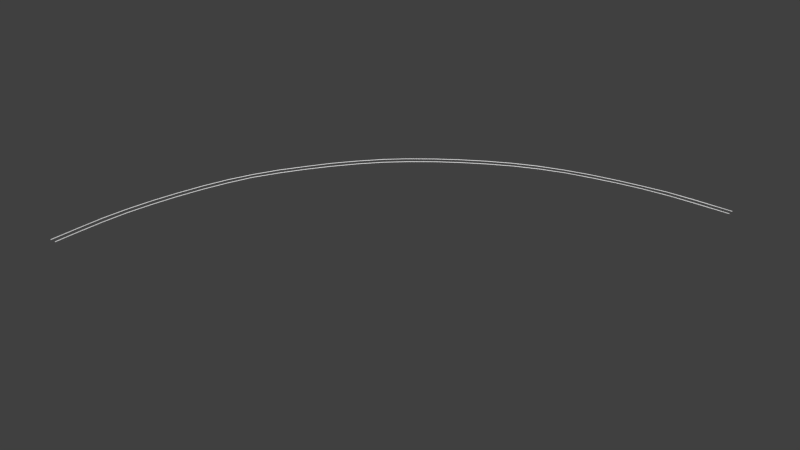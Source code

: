 # Source: r90_turn_rails.blend  (saved by Blender 2.70.0; exported with 4.5.12 LTS)
import bpy
from mathutils import Matrix  # noqa: F401  (used for matrix-valued properties, if any)

bpy.ops.wm.read_factory_settings(use_empty=True)
scene = bpy.context.scene
scene.name = 'Scene'

# ---- collections
col_collection_1 = bpy.data.collections.new('Collection 1'); scene.collection.children.link(col_collection_1)

# ---- world
world_world = bpy.data.worlds.new('World'); scene.world = world_world
world_world.color = (0.05088, 0.05088, 0.05088)
world_world.use_sun_shadow = False
world_world.sun_shadow_jitter_overblur = 0.0
world_world.cycles.sampling_method = 'MANUAL'
world_world.cycles.sample_map_resolution = 256

# ---- meshes
me_cube_000 = bpy.data.meshes.new('Cube.000')
me_cube_000.from_pydata([(-0.1293, 0.0, 2.98e-08), (-19.17, 19.04, 1.49e-08), (-19.17, 19.04, 0.02545), (-0.132, 0.0, 0.0254), (-0.1521, 0.0, 1.49e-08), (-19.17, 19.02, 0.0), (-19.17, 19.02, 0.02545), (-0.1494, 0.0, 0.0254), (-0.1537, 1.047, 1.49e-08), (-0.175, 2.219, 7.226e-08), (-0.2552, 3.386, 5.776e-08), (-0.4236, 4.544, -8.461e-09), (-0.6404, 5.693, -1.585e-08), (-0.9168, 6.832, -5.709e-08), (-1.253, 7.951, 1.49e-08), (-1.654, 9.034, -9.977e-08), (-2.212, 10.1, -1.367e-07), (-2.792, 11.07, -5.629e-08), (-3.465, 12.07, -1.478e-07), (-4.213, 13.05, -3.343e-08), (-4.952, 13.9, -2.321e-08), (-5.764, 14.66, -5.614e-08), (-6.746, 15.47, 5.882e-08), (-7.652, 16.11, 3.327e-08), (-8.691, 16.76, -5.171e-08), (-9.739, 17.33, 1.49e-08), (-10.78, 17.79, 6.85e-08), (-11.91, 18.18, 1.49e-08), (-13.05, 18.46, 0.0), (-14.19, 18.7, -1.49e-08), (-15.29, 18.87, -1.221e-07), (-16.51, 18.98, 1.49e-08), (-17.68, 19.01, 1.49e-08), (-18.85, 19.02, -1.49e-08), (-18.86, 19.04, 1.49e-08), (-17.68, 19.04, 4.47e-08), (-16.51, 19.0, 1.49e-08), (-15.29, 18.89, -1.072e-07), (-14.19, 18.72, 2.98e-08), (-13.04, 18.48, -1.49e-08), (-11.91, 18.2, 1.49e-08), (-10.77, 17.82, 6.85e-08), (-9.731, 17.35, 2.98e-08), (-8.681, 16.78, -5.171e-08), (-7.642, 16.13, 4.817e-08), (-6.734, 15.49, 1.412e-08), (-5.75, 14.68, -4.124e-08), (-4.936, 13.91, -2.321e-08), (-4.196, 13.07, -3.631e-09), (-3.447, 12.08, -1.478e-07), (-2.774, 11.08, -4.139e-08), (-2.193, 10.11, -1.218e-07), (-1.634, 9.042, -1.147e-07), (-1.231, 7.956, 1.49e-08), (-0.895, 6.834, -4.219e-08), (-0.6183, 5.694, -9.486e-10), (-0.4013, 4.545, -8.461e-09), (-0.2326, 3.385, 5.776e-08), (-0.1524, 2.216, 7.226e-08), (-0.131, 1.043, 1.49e-08), (-18.85, 19.02, 0.02542), (-17.68, 19.02, 0.02542), (-16.51, 18.98, 0.02542), (-15.29, 18.87, 0.02542), (-14.19, 18.7, 0.02542), (-13.04, 18.46, 0.02542), (-11.91, 18.18, 0.02542), (-10.77, 17.8, 0.02542), (-9.737, 17.33, 0.02542), (-8.688, 16.76, 0.02542), (-7.65, 16.11, 0.02542), (-6.743, 15.47, 0.02542), (-5.761, 14.66, 0.02542), (-4.949, 13.9, 0.02542), (-4.21, 13.06, 0.02542), (-3.462, 12.07, 0.02542), (-2.79, 11.08, 0.02542), (-2.21, 10.11, 0.02542), (-1.651, 9.037, 0.02542), (-1.25, 7.954, 0.02542), (-0.9141, 6.834, 0.02542), (-0.6377, 5.695, 0.02542), (-0.4209, 4.547, 0.02542), (-0.2525, 3.389, 0.02542), (-0.1724, 2.222, 0.02542), (-0.151, 1.05, 0.02542), (-0.1336, 1.041, 0.02542), (-0.155, 2.213, 0.02542), (-0.2353, 3.382, 0.02542), (-0.4039, 4.542, 0.02542), (-0.621, 5.692, 0.02542), (-0.8976, 6.832, 0.02542), (-1.234, 7.953, 0.02542), (-1.636, 9.039, 0.02542), (-2.196, 10.11, 0.02542), (-2.776, 11.08, 0.02542), (-3.45, 12.08, 0.02542), (-4.199, 13.06, 0.02542), (-4.939, 13.91, 0.02542), (-5.753, 14.68, 0.02542), (-6.737, 15.48, 0.02542), (-7.644, 16.13, 0.02542), (-8.684, 16.78, 0.02542), (-9.734, 17.35, 0.02542), (-10.77, 17.81, 0.02542), (-11.91, 18.2, 0.02542), (-13.05, 18.48, 0.02542), (-14.19, 18.72, 0.02542), (-15.3, 18.89, 0.02542), (-16.52, 19.0, 0.02542), (-17.69, 19.03, 0.02542), (-18.86, 19.04, 0.02542), (-19.17, 19.02, 0.003433), (-19.17, 19.03, 0.007492), (-19.17, 19.03, 0.01354), (-19.17, 19.02, 0.01683), (-19.17, 19.02, 0.02021), (-19.17, 19.02, 0.02356), (-19.17, 19.04, 0.02356), (-19.17, 19.04, 0.0202), (-19.17, 19.04, 0.01683), (-19.17, 19.03, 0.01354), (-19.17, 19.03, 0.006986), (-19.17, 19.04, 0.003425), (-0.1513, 0.0, 0.02356), (-0.1521, 0.0, 0.02021), (-0.1477, 0.0, 0.01683), (-0.1441, 0.0, 0.01349), (-0.1441, 0.0, 0.007189), (-0.1521, 0.0, 0.003379), (-0.1293, 0.0, 0.003379), (-0.1373, 0.0, 0.007189), (-0.1373, 0.0, 0.01349), (-0.1337, 0.0, 0.01683), (-0.1293, 0.0, 0.02021), (-0.1301, 0.0, 0.02356), (-0.131, 1.043, 0.00336), (-0.1389, 1.035, 0.00717), (-0.1389, 1.035, 0.01347), (-0.1353, 1.039, 0.01683), (-0.131, 1.043, 0.02021), (-0.1318, 1.043, 0.02356), (-0.1524, 2.216, 0.00336), (-0.1603, 2.208, 0.00717), (-0.1603, 2.208, 0.01347), (-0.1567, 2.212, 0.01683), (-0.1524, 2.216, 0.02021), (-0.1531, 2.215, 0.02356), (-0.2326, 3.385, 0.00336), (-0.2406, 3.377, 0.00717), (-0.2406, 3.377, 0.01347), (-0.237, 3.381, 0.01683), (-0.2326, 3.385, 0.02021), (-0.2334, 3.384, 0.02356), (-0.4013, 4.545, 0.00336), (-0.4092, 4.537, 0.00717), (-0.4092, 4.537, 0.01347), (-0.4056, 4.54, 0.01683), (-0.4013, 4.545, 0.02021), (-0.4021, 4.544, 0.02356), (-0.6183, 5.694, 0.00336), (-0.6263, 5.686, 0.00717), (-0.6263, 5.686, 0.01347), (-0.6226, 5.69, 0.01683), (-0.6183, 5.694, 0.02021), (-0.6191, 5.694, 0.02356), (-0.895, 6.834, 0.00336), (-0.9021, 6.826, 0.00717), (-0.9021, 6.826, 0.01347), (-0.8993, 6.83, 0.01683), (-0.895, 6.834, 0.02021), (-0.8958, 6.833, 0.02356), (-1.231, 7.956, 0.00336), (-1.235, 7.948, 0.00717), (-1.235, 7.948, 0.01347), (-1.236, 7.951, 0.01683), (-1.231, 7.956, 0.02021), (-1.232, 7.955, 0.02356), (-1.634, 9.042, 0.00336), (-1.635, 9.034, 0.00717), (-1.635, 9.034, 0.01347), (-1.638, 9.037, 0.01683), (-1.634, 9.042, 0.02021), (-1.634, 9.041, 0.02356), (-2.193, 10.11, 0.00336), (-2.193, 10.1, 0.00717), (-2.193, 10.1, 0.01347), (-2.197, 10.11, 0.01683), (-2.193, 10.11, 0.02021), (-2.194, 10.11, 0.02356), (-2.774, 11.08, 0.00336), (-2.782, 11.08, 0.00717), (-2.782, 11.08, 0.01347), (-2.778, 11.08, 0.01683), (-2.774, 11.08, 0.02021), (-2.775, 11.08, 0.02356), (-3.447, 12.08, 0.00336), (-3.449, 12.07, 0.00717), (-3.449, 12.07, 0.01347), (-3.452, 12.08, 0.01683), (-3.447, 12.08, 0.02021), (-3.448, 12.08, 0.02356), (-4.196, 13.07, 0.00336), (-4.196, 13.06, 0.00717), (-4.196, 13.06, 0.01347), (-4.2, 13.06, 0.01683), (-4.196, 13.07, 0.02021), (-4.197, 13.07, 0.02356), (-4.936, 13.91, 0.00336), (-4.944, 13.91, 0.00717), (-4.944, 13.91, 0.01347), (-4.941, 13.91, 0.01683), (-4.936, 13.91, 0.02021), (-4.937, 13.91, 0.02356), (-5.75, 14.68, 0.00336), (-5.758, 14.68, 0.00717), (-5.758, 14.68, 0.01347), (-5.755, 14.67, 0.01683), (-5.75, 14.68, 0.02021), (-5.751, 14.68, 0.02356), (-6.734, 15.49, 0.00336), (-6.728, 15.48, 0.00717), (-6.728, 15.48, 0.01347), (-6.739, 15.48, 0.01683), (-6.734, 15.49, 0.02021), (-6.735, 15.49, 0.02356), (-7.642, 16.13, 0.00336), (-7.65, 16.12, 0.00717), (-7.65, 16.12, 0.01347), (-7.646, 16.12, 0.01683), (-7.642, 16.13, 0.02021), (-7.642, 16.13, 0.02356), (-8.681, 16.78, 0.00336), (-8.689, 16.78, 0.00717), (-8.689, 16.78, 0.01347), (-8.686, 16.78, 0.01683), (-8.681, 16.78, 0.02021), (-8.682, 16.78, 0.02356), (-9.731, 17.35, 0.00336), (-9.739, 17.35, 0.00717), (-9.739, 17.35, 0.01347), (-9.736, 17.35, 0.01683), (-9.731, 17.35, 0.02021), (-9.732, 17.35, 0.02356), (-10.77, 17.82, 0.00336), (-10.78, 17.81, 0.00717), (-10.78, 17.81, 0.01347), (-10.78, 17.81, 0.01683), (-10.77, 17.82, 0.02021), (-10.77, 17.81, 0.02356), (-11.91, 18.2, 0.00336), (-11.92, 18.18, 0.00717), (-11.92, 18.18, 0.01347), (-11.91, 18.2, 0.01683), (-11.91, 18.2, 0.02021), (-11.91, 18.2, 0.02356), (-13.04, 18.48, 0.00336), (-13.05, 18.47, 0.00717), (-13.05, 18.47, 0.01347), (-13.05, 18.48, 0.01683), (-13.04, 18.48, 0.02021), (-13.05, 18.48, 0.02356), (-14.19, 18.72, 0.00336), (-14.2, 18.71, 0.00717), (-14.2, 18.71, 0.01347), (-14.2, 18.72, 0.01683), (-14.19, 18.72, 0.02021), (-14.19, 18.72, 0.02356), (-15.29, 18.89, 0.00336), (-15.3, 18.88, 0.00717), (-15.3, 18.88, 0.01347), (-15.3, 18.89, 0.01683), (-15.29, 18.89, 0.02021), (-15.3, 18.89, 0.02356), (-16.51, 19.0, 0.00336), (-16.52, 19.0, 0.00717), (-16.52, 19.0, 0.01347), (-16.52, 19.0, 0.01683), (-16.51, 19.0, 0.02021), (-16.51, 19.0, 0.02356), (-17.68, 19.04, 0.00336), (-17.69, 19.03, 0.00717), (-17.69, 19.03, 0.01347), (-17.69, 19.03, 0.01683), (-17.68, 19.04, 0.02021), (-17.69, 19.04, 0.02356), (-18.86, 19.04, 0.00336), (-18.87, 19.03, 0.00717), (-18.87, 19.03, 0.01347), (-18.86, 19.04, 0.01683), (-18.86, 19.04, 0.02021), (-18.86, 19.04, 0.02356), (-0.1529, 1.048, 0.02356), (-0.1537, 1.047, 0.02021), (-0.1493, 1.052, 0.01683), (-0.1457, 1.055, 0.01347), (-0.1457, 1.055, 0.00717), (-0.1537, 1.047, 0.00336), (-0.1743, 2.22, 0.02356), (-0.175, 2.219, 0.02021), (-0.1707, 2.223, 0.01683), (-0.1671, 2.227, 0.01347), (-0.1671, 2.227, 0.00717), (-0.175, 2.219, 0.00336), (-0.2544, 3.387, 0.02356), (-0.2552, 3.386, 0.02021), (-0.2508, 3.391, 0.01683), (-0.2472, 3.394, 0.01347), (-0.2472, 3.394, 0.00717), (-0.2552, 3.386, 0.00336), (-0.4228, 4.545, 0.02356), (-0.4236, 4.544, 0.02021), (-0.4192, 4.549, 0.01683), (-0.4156, 4.552, 0.01347), (-0.4156, 4.552, 0.00717), (-0.4236, 4.544, 0.00336), (-0.6396, 5.694, 0.02356), (-0.6404, 5.693, 0.02021), (-0.636, 5.697, 0.01683), (-0.6324, 5.701, 0.01347), (-0.6324, 5.701, 0.00717), (-0.6404, 5.693, 0.00336), (-0.916, 6.832, 0.02356), (-0.9168, 6.832, 0.02021), (-0.9124, 6.836, 0.01683), (-0.9107, 6.839, 0.01347), (-0.9107, 6.839, 0.00717), (-0.9168, 6.832, 0.00336), (-1.252, 7.952, 0.02356), (-1.253, 7.951, 0.02021), (-1.248, 7.955, 0.01683), (-1.249, 7.959, 0.01347), (-1.249, 7.959, 0.00717), (-1.253, 7.951, 0.00336), (-1.653, 9.035, 0.02356), (-1.654, 9.034, 0.02021), (-1.649, 9.039, 0.01683), (-1.65, 9.042, 0.01347), (-1.65, 9.042, 0.00717), (-1.654, 9.034, 0.00336), (-2.211, 10.1, 0.02356), (-2.212, 10.1, 0.02021), (-2.208, 10.11, 0.01683), (-2.208, 10.11, 0.01347), (-2.208, 10.11, 0.00717), (-2.212, 10.1, 0.00336), (-2.791, 11.07, 0.02356), (-2.792, 11.07, 0.02021), (-2.788, 11.08, 0.01683), (-2.791, 11.08, 0.01347), (-2.791, 11.08, 0.00717), (-2.792, 11.07, 0.00336), (-3.464, 12.07, 0.02356), (-3.465, 12.07, 0.02021), (-3.461, 12.08, 0.01683), (-3.463, 12.08, 0.01347), (-3.463, 12.08, 0.00717), (-3.465, 12.07, 0.00336), (-4.212, 13.05, 0.02356), (-4.213, 13.05, 0.02021), (-4.208, 13.06, 0.01683), (-4.213, 13.06, 0.01347), (-4.213, 13.06, 0.00717), (-4.213, 13.05, 0.00336), (-4.951, 13.9, 0.02356), (-4.952, 13.9, 0.02021), (-4.947, 13.9, 0.01683), (-4.944, 13.9, 0.01347), (-4.944, 13.9, 0.00717), (-4.952, 13.9, 0.00336), (-5.763, 14.66, 0.02356), (-5.764, 14.66, 0.02021), (-5.759, 14.67, 0.01683), (-5.756, 14.66, 0.01347), (-5.756, 14.66, 0.00717), (-5.764, 14.66, 0.00336), (-6.745, 15.47, 0.02356), (-6.746, 15.47, 0.02021), (-6.742, 15.47, 0.01683), (-6.749, 15.48, 0.01347), (-6.749, 15.48, 0.00717), (-6.746, 15.47, 0.00336), (-7.652, 16.11, 0.02356), (-7.652, 16.11, 0.02021), (-7.648, 16.12, 0.01683), (-7.644, 16.11, 0.01347), (-7.644, 16.11, 0.00717), (-7.652, 16.11, 0.00336), (-8.69, 16.76, 0.02356), (-8.691, 16.76, 0.02021), (-8.687, 16.77, 0.01683), (-8.683, 16.77, 0.01347), (-8.683, 16.77, 0.00717), (-8.691, 16.76, 0.00336), (-9.738, 17.33, 0.02356), (-9.739, 17.33, 0.02021), (-9.735, 17.34, 0.01683), (-9.731, 17.33, 0.01347), (-9.731, 17.33, 0.00717), (-9.739, 17.33, 0.00336), (-10.78, 17.79, 0.02356), (-10.78, 17.79, 0.02021), (-10.77, 17.8, 0.01683), (-10.77, 17.8, 0.01347), (-10.77, 17.8, 0.00717), (-10.78, 17.79, 0.00336), (-11.91, 18.18, 0.02356), (-11.91, 18.18, 0.02021), (-11.91, 18.18, 0.01683), (-11.91, 18.19, 0.01347), (-11.91, 18.19, 0.00717), (-11.91, 18.18, 0.00336), (-13.05, 18.46, 0.02356), (-13.05, 18.46, 0.02021), (-13.04, 18.46, 0.01683), (-13.04, 18.47, 0.01347), (-13.04, 18.47, 0.00717), (-13.05, 18.46, 0.00336), (-14.19, 18.7, 0.02356), (-14.19, 18.7, 0.02021), (-14.19, 18.71, 0.01683), (-14.18, 18.71, 0.01347), (-14.18, 18.71, 0.00717), (-14.19, 18.7, 0.00336), (-15.29, 18.87, 0.02356), (-15.29, 18.87, 0.02021), (-15.29, 18.87, 0.01683), (-15.29, 18.88, 0.01347), (-15.29, 18.88, 0.00717), (-15.29, 18.87, 0.00336), (-16.51, 18.98, 0.02356), (-16.51, 18.98, 0.02021), (-16.51, 18.99, 0.01683), (-16.5, 18.99, 0.01347), (-16.5, 18.99, 0.00717), (-16.51, 18.98, 0.00336), (-17.68, 19.01, 0.02356), (-17.68, 19.01, 0.02021), (-17.68, 19.02, 0.01683), (-17.67, 19.02, 0.01347), (-17.67, 19.02, 0.00717), (-17.68, 19.01, 0.00336), (-18.85, 19.02, 0.02356), (-18.85, 19.02, 0.02021), (-18.85, 19.02, 0.01683), (-18.85, 19.03, 0.01347), (-18.85, 19.03, 0.00717), (-18.85, 19.02, 0.00336), (0.1521, -2.98e-08, -7.082e-07), (-19.17, 19.32, 1.542e-08), (-19.17, 19.32, 0.02545), (0.1494, -2.98e-08, 0.0254), (0.1294, -2.98e-08, -7.231e-07), (-19.16, 19.3, -2.232e-08), (-19.17, 19.3, 0.02545), (0.132, -2.98e-08, 0.0254), (0.1277, 1.329, -7.231e-07), (0.1082, 2.501, -7.38e-07), (0.004463, 3.668, -6.774e-07), (-0.1641, 4.826, -6.889e-07), (-0.3821, 5.892, -7.231e-07), (-0.6789, 7.113, -6.809e-07), (-1.032, 8.232, -5.633e-07), (-1.474, 9.316, -7.161e-07), (-2.003, 10.35, -7.565e-07), (-2.626, 11.36, -7.047e-07), (-3.259, 12.33, -6.771e-07), (-3.982, 13.26, -6.985e-07), (-4.788, 14.18, -5.937e-07), (-5.526, 14.88, -6.8e-07), (-6.504, 15.67, -5.764e-07), (-7.395, 16.31, -6.405e-07), (-8.435, 16.96, -7.231e-07), (-9.458, 17.52, -7.231e-07), (-10.5, 17.99, -6.695e-07), (-11.63, 18.38, -7.231e-07), (-12.77, 18.69, -7.38e-07), (-13.91, 18.92, -7.529e-07), (-15.06, 19.1, -7.231e-07), (-16.23, 19.25, -7.231e-07), (-17.4, 19.29, -7.231e-07), (-18.57, 19.3, -7.529e-07), (-18.58, 19.32, -7.231e-07), (-17.4, 19.32, -6.933e-07), (-16.23, 19.27, -7.231e-07), (-15.07, 19.13, -7.082e-07), (-13.91, 18.94, -7.082e-07), (-12.76, 18.71, -7.529e-07), (-11.63, 18.41, -7.231e-07), (-10.49, 18.01, -6.695e-07), (-9.45, 17.54, -7.082e-07), (-8.425, 16.98, -7.231e-07), (-7.385, 16.33, -6.256e-07), (-6.492, 15.69, -6.211e-07), (-5.512, 14.9, -6.651e-07), (-4.773, 14.19, -5.937e-07), (-3.965, 13.27, -6.687e-07), (-3.241, 12.34, -6.771e-07), (-2.608, 11.37, -6.898e-07), (-1.984, 10.36, -7.416e-07), (-1.454, 9.323, -7.31e-07), (-1.011, 8.237, -5.633e-07), (-0.6571, 7.116, -6.66e-07), (-0.36, 5.893, -7.082e-07), (-0.1418, 4.826, -6.889e-07), (0.027, 3.667, -6.774e-07), (0.1309, 2.497, -7.38e-07), (0.1504, 1.325, -7.231e-07), (-18.57, 19.3, 0.02542), (-17.4, 19.3, 0.02542), (-16.23, 19.25, 0.02542), (-15.06, 19.11, 0.02542), (-13.91, 18.92, 0.02542), (-12.76, 18.69, 0.02542), (-11.63, 18.39, 0.02542), (-10.49, 17.99, 0.02542), (-9.455, 17.53, 0.02542), (-8.432, 16.96, 0.02542), (-7.393, 16.31, 0.02542), (-6.501, 15.67, 0.02542), (-5.523, 14.88, 0.02542), (-4.785, 14.18, 0.02542), (-3.979, 13.26, 0.02542), (-3.256, 12.33, 0.02542), (-2.623, 11.36, 0.02542), (-2.0, 10.36, 0.02542), (-1.471, 9.319, 0.02542), (-1.03, 8.235, 0.02542), (-0.6762, 7.116, 0.02542), (-0.3794, 5.894, 0.02542), (-0.1615, 4.828, 0.02542), (0.007123, 3.67, 0.02542), (0.1109, 2.503, 0.02542), (0.1304, 1.332, 0.02542), (0.1478, 1.322, 0.02542), (0.1282, 2.495, 0.02542), (0.02434, 3.664, 0.02542), (-0.1445, 4.824, 0.02542), (-0.3627, 5.89, 0.02542), (-0.6598, 7.113, 0.02542), (-1.014, 8.234, 0.02542), (-1.457, 9.32, 0.02542), (-1.986, 10.36, 0.02542), (-2.61, 11.36, 0.02542), (-3.244, 12.33, 0.02542), (-3.968, 13.27, 0.02542), (-4.776, 14.19, 0.02542), (-5.515, 14.89, 0.02542), (-6.495, 15.69, 0.02542), (-7.387, 16.32, 0.02542), (-8.428, 16.98, 0.02542), (-9.452, 17.54, 0.02542), (-10.49, 18.01, 0.02542), (-11.63, 18.4, 0.02542), (-12.77, 18.71, 0.02542), (-13.91, 18.94, 0.02542), (-15.07, 19.12, 0.02542), (-16.23, 19.27, 0.02542), (-17.41, 19.31, 0.02542), (-18.58, 19.32, 0.02542), (-19.17, 19.3, 0.003433), (-19.17, 19.31, 0.007492), (-19.17, 19.31, 0.01354), (-19.17, 19.3, 0.01683), (-19.17, 19.3, 0.02021), (-19.17, 19.3, 0.02356), (-19.17, 19.32, 0.02356), (-19.17, 19.32, 0.0202), (-19.17, 19.32, 0.01683), (-19.17, 19.31, 0.01354), (-19.17, 19.31, 0.006986), (-19.17, 19.32, 0.003425), (0.1301, -2.98e-08, 0.02356), (0.1294, -2.98e-08, 0.0202), (0.1337, -2.98e-08, 0.01683), (0.1373, -2.98e-08, 0.01349), (0.1373, -2.98e-08, 0.007188), (0.1294, -2.98e-08, 0.003378), (0.1521, -2.98e-08, 0.003378), (0.1441, -2.98e-08, 0.007188), (0.1441, -2.98e-08, 0.01349), (0.1477, -2.98e-08, 0.01683), (0.1521, -2.98e-08, 0.0202), (0.1513, -2.98e-08, 0.02356), (0.1504, 1.325, 0.003359), (0.1425, 1.317, 0.007169), (0.1425, 1.317, 0.01347), (0.1461, 1.32, 0.01683), (0.1504, 1.325, 0.0202), (0.1496, 1.324, 0.02356), (0.1309, 2.497, 0.003359), (0.1229, 2.489, 0.007169), (0.1229, 2.489, 0.01347), (0.1266, 2.493, 0.01683), (0.1309, 2.497, 0.0202), (0.1301, 2.496, 0.02356), (0.027, 3.667, 0.003359), (0.01904, 3.659, 0.007169), (0.01904, 3.659, 0.01347), (0.02266, 3.662, 0.01683), (0.027, 3.667, 0.0202), (0.02621, 3.666, 0.02356), (-0.1418, 4.826, 0.003359), (-0.1498, 4.818, 0.007169), (-0.1498, 4.818, 0.01347), (-0.1462, 4.822, 0.01683), (-0.1418, 4.826, 0.0202), (-0.1426, 4.825, 0.02356), (-0.36, 5.893, 0.003359), (-0.368, 5.885, 0.007169), (-0.368, 5.885, 0.01347), (-0.3643, 5.889, 0.01683), (-0.36, 5.893, 0.0202), (-0.3608, 5.892, 0.02356), (-0.6571, 7.116, 0.003359), (-0.6642, 7.108, 0.007169), (-0.6642, 7.108, 0.01347), (-0.6615, 7.111, 0.01683), (-0.6571, 7.116, 0.0202), (-0.6579, 7.115, 0.02356), (-1.011, 8.237, 0.003359), (-1.015, 8.229, 0.007169), (-1.015, 8.229, 0.01347), (-1.015, 8.233, 0.01683), (-1.011, 8.237, 0.02021), (-1.012, 8.236, 0.02356), (-1.454, 9.323, 0.003359), (-1.455, 9.315, 0.007169), (-1.455, 9.315, 0.01347), (-1.458, 9.319, 0.01683), (-1.454, 9.323, 0.0202), (-1.455, 9.322, 0.02356), (-1.984, 10.36, 0.003359), (-1.984, 10.36, 0.007169), (-1.984, 10.36, 0.01347), (-1.988, 10.36, 0.01683), (-1.984, 10.36, 0.0202), (-1.985, 10.36, 0.02356), (-2.608, 11.37, 0.003359), (-2.616, 11.37, 0.007169), (-2.616, 11.37, 0.01347), (-2.612, 11.36, 0.01683), (-2.608, 11.37, 0.0202), (-2.608, 11.36, 0.02356), (-3.241, 12.34, 0.003359), (-3.243, 12.33, 0.007169), (-3.243, 12.33, 0.01347), (-3.245, 12.33, 0.01683), (-3.241, 12.34, 0.0202), (-3.242, 12.34, 0.02356), (-3.965, 13.27, 0.003359), (-3.966, 13.27, 0.007169), (-3.966, 13.27, 0.01347), (-3.969, 13.27, 0.01683), (-3.965, 13.27, 0.0202), (-3.966, 13.27, 0.02356), (-4.773, 14.19, 0.003359), (-4.781, 14.19, 0.007169), (-4.781, 14.19, 0.01347), (-4.777, 14.19, 0.01683), (-4.773, 14.19, 0.02021), (-4.774, 14.19, 0.02356), (-5.512, 14.9, 0.003359), (-5.52, 14.9, 0.007169), (-5.52, 14.9, 0.01347), (-5.517, 14.89, 0.01683), (-5.512, 14.9, 0.0202), (-5.513, 14.89, 0.02356), (-6.492, 15.69, 0.003359), (-6.486, 15.68, 0.007169), (-6.486, 15.68, 0.01347), (-6.496, 15.68, 0.01683), (-6.492, 15.69, 0.02021), (-6.493, 15.69, 0.02356), (-7.385, 16.33, 0.003359), (-7.393, 16.32, 0.007169), (-7.393, 16.32, 0.01347), (-7.389, 16.32, 0.01683), (-7.385, 16.33, 0.0202), (-7.386, 16.33, 0.02356), (-8.425, 16.98, 0.003359), (-8.433, 16.98, 0.007169), (-8.433, 16.98, 0.01347), (-8.43, 16.97, 0.01683), (-8.425, 16.98, 0.0202), (-8.426, 16.98, 0.02356), (-9.45, 17.54, 0.003359), (-9.458, 17.54, 0.007169), (-9.458, 17.54, 0.01347), (-9.454, 17.54, 0.01683), (-9.45, 17.54, 0.0202), (-9.451, 17.54, 0.02356), (-10.49, 18.01, 0.003359), (-10.5, 18.0, 0.007169), (-10.5, 18.0, 0.01347), (-10.49, 18.01, 0.01683), (-10.49, 18.01, 0.0202), (-10.49, 18.01, 0.02356), (-11.63, 18.41, 0.003359), (-11.64, 18.4, 0.007169), (-11.64, 18.4, 0.01347), (-11.63, 18.4, 0.01683), (-11.63, 18.41, 0.0202), (-11.63, 18.4, 0.02356), (-12.76, 18.71, 0.003359), (-12.77, 18.7, 0.007169), (-12.77, 18.7, 0.01347), (-12.77, 18.71, 0.01683), (-12.76, 18.71, 0.0202), (-12.76, 18.71, 0.02356), (-13.91, 18.94, 0.003359), (-13.92, 18.93, 0.007169), (-13.92, 18.93, 0.01347), (-13.91, 18.94, 0.01683), (-13.91, 18.94, 0.0202), (-13.91, 18.94, 0.02356), (-15.07, 19.13, 0.003359), (-15.07, 19.12, 0.007169), (-15.07, 19.12, 0.01347), (-15.07, 19.12, 0.01683), (-15.07, 19.13, 0.0202), (-15.07, 19.12, 0.02356), (-16.23, 19.27, 0.003359), (-16.24, 19.26, 0.007169), (-16.24, 19.26, 0.01347), (-16.24, 19.26, 0.01683), (-16.23, 19.27, 0.0202), (-16.23, 19.27, 0.02356), (-17.4, 19.32, 0.003359), (-17.41, 19.31, 0.007169), (-17.41, 19.31, 0.01347), (-17.41, 19.31, 0.01683), (-17.4, 19.32, 0.0202), (-17.4, 19.32, 0.02356), (-18.58, 19.32, 0.003359), (-18.58, 19.31, 0.007169), (-18.58, 19.31, 0.01347), (-18.58, 19.32, 0.01683), (-18.58, 19.32, 0.0202), (-18.58, 19.32, 0.02356), (0.1285, 1.33, 0.02356), (0.1277, 1.329, 0.0202), (0.1321, 1.333, 0.01683), (0.1357, 1.337, 0.01347), (0.1357, 1.337, 0.007169), (0.1277, 1.329, 0.003359), (0.109, 2.501, 0.02356), (0.1082, 2.501, 0.0202), (0.1125, 2.505, 0.01683), (0.1162, 2.508, 0.01347), (0.1162, 2.508, 0.007169), (0.1082, 2.501, 0.003359), (0.005254, 3.669, 0.02356), (0.004463, 3.668, 0.0202), (0.008801, 3.672, 0.01683), (0.01242, 3.676, 0.01347), (0.01242, 3.676, 0.007169), (0.004463, 3.668, 0.003359), (-0.1633, 4.826, 0.02356), (-0.1641, 4.826, 0.0202), (-0.1598, 4.83, 0.01683), (-0.1562, 4.834, 0.01347), (-0.1562, 4.834, 0.007169), (-0.1641, 4.826, 0.003359), (-0.3813, 5.892, 0.02356), (-0.3821, 5.892, 0.0202), (-0.3777, 5.896, 0.01683), (-0.3741, 5.899, 0.01347), (-0.3741, 5.899, 0.007169), (-0.3821, 5.892, 0.003359), (-0.6781, 7.114, 0.02356), (-0.6789, 7.113, 0.0202), (-0.6746, 7.117, 0.01683), (-0.6728, 7.121, 0.01347), (-0.6728, 7.121, 0.007169), (-0.6789, 7.113, 0.003359), (-1.031, 8.233, 0.02356), (-1.032, 8.232, 0.02021), (-1.028, 8.237, 0.01683), (-1.029, 8.24, 0.01347), (-1.029, 8.24, 0.00717), (-1.032, 8.232, 0.003359), (-1.473, 9.317, 0.02356), (-1.474, 9.316, 0.0202), (-1.47, 9.32, 0.01683), (-1.47, 9.324, 0.01347), (-1.47, 9.324, 0.007169), (-1.474, 9.316, 0.003359), (-2.002, 10.36, 0.02356), (-2.003, 10.35, 0.0202), (-1.999, 10.36, 0.01683), (-1.998, 10.36, 0.01347), (-1.998, 10.36, 0.007169), (-2.003, 10.35, 0.003359), (-2.625, 11.36, 0.02356), (-2.626, 11.36, 0.0202), (-2.622, 11.36, 0.01683), (-2.624, 11.36, 0.01347), (-2.624, 11.36, 0.007169), (-2.626, 11.36, 0.003359), (-3.258, 12.33, 0.02356), (-3.259, 12.33, 0.0202), (-3.255, 12.33, 0.01683), (-3.257, 12.33, 0.01347), (-3.257, 12.33, 0.007169), (-3.259, 12.33, 0.003359), (-3.981, 13.26, 0.02356), (-3.982, 13.26, 0.0202), (-3.978, 13.27, 0.01683), (-3.982, 13.27, 0.01347), (-3.982, 13.27, 0.007169), (-3.982, 13.26, 0.003359), (-4.787, 14.18, 0.02356), (-4.788, 14.18, 0.02021), (-4.784, 14.18, 0.01683), (-4.78, 14.18, 0.01347), (-4.78, 14.18, 0.007169), (-4.788, 14.18, 0.003359), (-5.525, 14.88, 0.02356), (-5.526, 14.88, 0.0202), (-5.521, 14.88, 0.01683), (-5.518, 14.88, 0.01347), (-5.518, 14.88, 0.007169), (-5.526, 14.88, 0.003359), (-6.503, 15.67, 0.02356), (-6.504, 15.67, 0.02021), (-6.5, 15.68, 0.01683), (-6.506, 15.69, 0.01347), (-6.506, 15.69, 0.007169), (-6.504, 15.67, 0.003359), (-7.395, 16.31, 0.02356), (-7.395, 16.31, 0.0202), (-7.391, 16.31, 0.01683), (-7.387, 16.31, 0.01347), (-7.387, 16.31, 0.007169), (-7.395, 16.31, 0.003359), (-8.434, 16.96, 0.02356), (-8.435, 16.96, 0.0202), (-8.431, 16.96, 0.01683), (-8.427, 16.96, 0.01347), (-8.427, 16.96, 0.007169), (-8.435, 16.96, 0.003359), (-9.457, 17.52, 0.02356), (-9.458, 17.52, 0.0202), (-9.453, 17.53, 0.01683), (-9.45, 17.53, 0.01347), (-9.45, 17.53, 0.007169), (-9.458, 17.52, 0.003359), (-10.49, 17.99, 0.02356), (-10.5, 17.99, 0.0202), (-10.49, 17.99, 0.01683), (-10.49, 18.0, 0.01347), (-10.49, 18.0, 0.007169), (-10.5, 17.99, 0.003359), (-11.63, 18.38, 0.02356), (-11.63, 18.38, 0.0202), (-11.63, 18.39, 0.01683), (-11.62, 18.39, 0.01347), (-11.62, 18.39, 0.007169), (-11.63, 18.38, 0.003359), (-12.76, 18.69, 0.02356), (-12.77, 18.69, 0.0202), (-12.76, 18.69, 0.01683), (-12.76, 18.7, 0.01347), (-12.76, 18.7, 0.007169), (-12.77, 18.69, 0.003359), (-13.91, 18.92, 0.02356), (-13.91, 18.92, 0.0202), (-13.91, 18.92, 0.01683), (-13.9, 18.93, 0.01347), (-13.9, 18.93, 0.007169), (-13.91, 18.92, 0.003359), (-15.06, 19.1, 0.02356), (-15.06, 19.1, 0.0202), (-15.06, 19.11, 0.01683), (-15.06, 19.11, 0.01347), (-15.06, 19.11, 0.007169), (-15.06, 19.1, 0.003359), (-16.23, 19.25, 0.02356), (-16.23, 19.25, 0.0202), (-16.22, 19.25, 0.01683), (-16.22, 19.25, 0.01347), (-16.22, 19.25, 0.007169), (-16.23, 19.25, 0.003359), (-17.4, 19.3, 0.02356), (-17.4, 19.29, 0.0202), (-17.4, 19.3, 0.01683), (-17.39, 19.3, 0.01347), (-17.39, 19.3, 0.007169), (-17.4, 19.29, 0.003359), (-18.57, 19.3, 0.02356), (-18.57, 19.3, 0.0202), (-18.57, 19.3, 0.01683), (-18.56, 19.31, 0.01347), (-18.56, 19.31, 0.007169), (-18.57, 19.3, 0.003359)], [], [(117, 6, 2, 118), (85, 7, 3, 86), (129, 4, 0, 130), (4, 8, 59, 0), (8, 9, 58, 59), (9, 10, 57, 58), (10, 11, 56, 57), (11, 12, 55, 56), (12, 13, 54, 55), (13, 14, 53, 54), (14, 15, 52, 53), (15, 16, 51, 52), (16, 17, 50, 51), (17, 18, 49, 50), (18, 19, 48, 49), (19, 20, 47, 48), (20, 21, 46, 47), (21, 22, 45, 46), (22, 23, 44, 45), (23, 24, 43, 44), (24, 25, 42, 43), (25, 26, 41, 42), (26, 27, 40, 41), (27, 28, 39, 40), (28, 29, 38, 39), (29, 30, 37, 38), (30, 31, 36, 37), (31, 32, 35, 36), (32, 33, 34, 35), (447, 112, 5, 33), (60, 61, 110, 111), (61, 62, 109, 110), (62, 63, 108, 109), (63, 64, 107, 108), (64, 65, 106, 107), (65, 66, 105, 106), (66, 67, 104, 105), (67, 68, 103, 104), (68, 69, 102, 103), (69, 70, 101, 102), (70, 71, 100, 101), (71, 72, 99, 100), (72, 73, 98, 99), (73, 74, 97, 98), (74, 75, 96, 97), (75, 76, 95, 96), (76, 77, 94, 95), (77, 78, 93, 94), (78, 79, 92, 93), (79, 80, 91, 92), (80, 81, 90, 91), (81, 82, 89, 90), (82, 83, 88, 89), (83, 84, 87, 88), (84, 85, 86, 87), (135, 141, 86, 3), (141, 147, 87, 86), (147, 153, 88, 87), (153, 159, 89, 88), (159, 165, 90, 89), (165, 171, 91, 90), (171, 177, 92, 91), (177, 183, 93, 92), (183, 189, 94, 93), (189, 195, 95, 94), (195, 201, 96, 95), (201, 207, 97, 96), (207, 213, 98, 97), (213, 219, 99, 98), (219, 225, 100, 99), (225, 231, 101, 100), (231, 237, 102, 101), (237, 243, 103, 102), (243, 249, 104, 103), (249, 255, 105, 104), (255, 261, 106, 105), (261, 267, 107, 106), (267, 273, 108, 107), (273, 279, 109, 108), (279, 285, 110, 109), (285, 291, 111, 110), (129, 297, 8, 4), (297, 303, 9, 8), (303, 309, 10, 9), (309, 315, 11, 10), (315, 321, 12, 11), (321, 327, 13, 12), (327, 333, 14, 13), (333, 339, 15, 14), (339, 345, 16, 15), (345, 351, 17, 16), (351, 357, 18, 17), (357, 363, 19, 18), (363, 369, 20, 19), (369, 375, 21, 20), (375, 381, 22, 21), (381, 387, 23, 22), (387, 393, 24, 23), (393, 399, 25, 24), (399, 405, 26, 25), (405, 411, 27, 26), (411, 417, 28, 27), (417, 423, 29, 28), (423, 429, 30, 29), (429, 435, 31, 30), (435, 441, 32, 31), (441, 447, 33, 32), (291, 118, 2, 111), (33, 5, 1, 34), (6, 60, 111, 2), (5, 112, 123, 1), (112, 113, 122, 123), (113, 114, 121, 122), (114, 115, 120, 121), (115, 116, 119, 120), (116, 117, 118, 119), (7, 124, 135, 3), (124, 125, 134, 135), (125, 126, 133, 134), (126, 127, 132, 133), (127, 128, 131, 132), (128, 129, 130, 131), (60, 6, 117, 442), (442, 117, 116, 443), (443, 116, 115, 444), (444, 115, 114, 445), (445, 114, 113, 446), (446, 113, 112, 447), (0, 59, 136, 130), (130, 136, 137, 131), (131, 137, 138, 132), (132, 138, 139, 133), (133, 139, 140, 134), (134, 140, 141, 135), (59, 58, 142, 136), (136, 142, 143, 137), (137, 143, 144, 138), (138, 144, 145, 139), (139, 145, 146, 140), (140, 146, 147, 141), (58, 57, 148, 142), (142, 148, 149, 143), (143, 149, 150, 144), (144, 150, 151, 145), (145, 151, 152, 146), (146, 152, 153, 147), (57, 56, 154, 148), (148, 154, 155, 149), (149, 155, 156, 150), (150, 156, 157, 151), (151, 157, 158, 152), (152, 158, 159, 153), (56, 55, 160, 154), (154, 160, 161, 155), (155, 161, 162, 156), (156, 162, 163, 157), (157, 163, 164, 158), (158, 164, 165, 159), (55, 54, 166, 160), (160, 166, 167, 161), (161, 167, 168, 162), (162, 168, 169, 163), (163, 169, 170, 164), (164, 170, 171, 165), (54, 53, 172, 166), (166, 172, 173, 167), (167, 173, 174, 168), (168, 174, 175, 169), (169, 175, 176, 170), (170, 176, 177, 171), (53, 52, 178, 172), (172, 178, 179, 173), (173, 179, 180, 174), (174, 180, 181, 175), (175, 181, 182, 176), (176, 182, 183, 177), (52, 51, 184, 178), (178, 184, 185, 179), (179, 185, 186, 180), (180, 186, 187, 181), (181, 187, 188, 182), (182, 188, 189, 183), (51, 50, 190, 184), (184, 190, 191, 185), (185, 191, 192, 186), (186, 192, 193, 187), (187, 193, 194, 188), (188, 194, 195, 189), (50, 49, 196, 190), (190, 196, 197, 191), (191, 197, 198, 192), (192, 198, 199, 193), (193, 199, 200, 194), (194, 200, 201, 195), (49, 48, 202, 196), (196, 202, 203, 197), (197, 203, 204, 198), (198, 204, 205, 199), (199, 205, 206, 200), (200, 206, 207, 201), (48, 47, 208, 202), (202, 208, 209, 203), (203, 209, 210, 204), (204, 210, 211, 205), (205, 211, 212, 206), (206, 212, 213, 207), (47, 46, 214, 208), (208, 214, 215, 209), (209, 215, 216, 210), (210, 216, 217, 211), (211, 217, 218, 212), (212, 218, 219, 213), (46, 45, 220, 214), (214, 220, 221, 215), (215, 221, 222, 216), (216, 222, 223, 217), (217, 223, 224, 218), (218, 224, 225, 219), (45, 44, 226, 220), (220, 226, 227, 221), (221, 227, 228, 222), (222, 228, 229, 223), (223, 229, 230, 224), (224, 230, 231, 225), (44, 43, 232, 226), (226, 232, 233, 227), (227, 233, 234, 228), (228, 234, 235, 229), (229, 235, 236, 230), (230, 236, 237, 231), (43, 42, 238, 232), (232, 238, 239, 233), (233, 239, 240, 234), (234, 240, 241, 235), (235, 241, 242, 236), (236, 242, 243, 237), (42, 41, 244, 238), (238, 244, 245, 239), (239, 245, 246, 240), (240, 246, 247, 241), (241, 247, 248, 242), (242, 248, 249, 243), (41, 40, 250, 244), (244, 250, 251, 245), (245, 251, 252, 246), (246, 252, 253, 247), (247, 253, 254, 248), (248, 254, 255, 249), (40, 39, 256, 250), (250, 256, 257, 251), (251, 257, 258, 252), (252, 258, 259, 253), (253, 259, 260, 254), (254, 260, 261, 255), (39, 38, 262, 256), (256, 262, 263, 257), (257, 263, 264, 258), (258, 264, 265, 259), (259, 265, 266, 260), (260, 266, 267, 261), (38, 37, 268, 262), (262, 268, 269, 263), (263, 269, 270, 264), (264, 270, 271, 265), (265, 271, 272, 266), (266, 272, 273, 267), (37, 36, 274, 268), (268, 274, 275, 269), (269, 275, 276, 270), (270, 276, 277, 271), (271, 277, 278, 272), (272, 278, 279, 273), (36, 35, 280, 274), (274, 280, 281, 275), (275, 281, 282, 276), (276, 282, 283, 277), (277, 283, 284, 278), (278, 284, 285, 279), (35, 34, 286, 280), (280, 286, 287, 281), (281, 287, 288, 282), (282, 288, 289, 283), (283, 289, 290, 284), (284, 290, 291, 285), (7, 85, 292, 124), (124, 292, 293, 125), (125, 293, 294, 126), (126, 294, 295, 127), (127, 295, 296, 128), (128, 296, 297, 129), (85, 84, 298, 292), (292, 298, 299, 293), (293, 299, 300, 294), (294, 300, 301, 295), (295, 301, 302, 296), (296, 302, 303, 297), (84, 83, 304, 298), (298, 304, 305, 299), (299, 305, 306, 300), (300, 306, 307, 301), (301, 307, 308, 302), (302, 308, 309, 303), (83, 82, 310, 304), (304, 310, 311, 305), (305, 311, 312, 306), (306, 312, 313, 307), (307, 313, 314, 308), (308, 314, 315, 309), (82, 81, 316, 310), (310, 316, 317, 311), (311, 317, 318, 312), (312, 318, 319, 313), (313, 319, 320, 314), (314, 320, 321, 315), (81, 80, 322, 316), (316, 322, 323, 317), (317, 323, 324, 318), (318, 324, 325, 319), (319, 325, 326, 320), (320, 326, 327, 321), (80, 79, 328, 322), (322, 328, 329, 323), (323, 329, 330, 324), (324, 330, 331, 325), (325, 331, 332, 326), (326, 332, 333, 327), (79, 78, 334, 328), (328, 334, 335, 329), (329, 335, 336, 330), (330, 336, 337, 331), (331, 337, 338, 332), (332, 338, 339, 333), (78, 77, 340, 334), (334, 340, 341, 335), (335, 341, 342, 336), (336, 342, 343, 337), (337, 343, 344, 338), (338, 344, 345, 339), (77, 76, 346, 340), (340, 346, 347, 341), (341, 347, 348, 342), (342, 348, 349, 343), (343, 349, 350, 344), (344, 350, 351, 345), (76, 75, 352, 346), (346, 352, 353, 347), (347, 353, 354, 348), (348, 354, 355, 349), (349, 355, 356, 350), (350, 356, 357, 351), (75, 74, 358, 352), (352, 358, 359, 353), (353, 359, 360, 354), (354, 360, 361, 355), (355, 361, 362, 356), (356, 362, 363, 357), (74, 73, 364, 358), (358, 364, 365, 359), (359, 365, 366, 360), (360, 366, 367, 361), (361, 367, 368, 362), (362, 368, 369, 363), (73, 72, 370, 364), (364, 370, 371, 365), (365, 371, 372, 366), (366, 372, 373, 367), (367, 373, 374, 368), (368, 374, 375, 369), (72, 71, 376, 370), (370, 376, 377, 371), (371, 377, 378, 372), (372, 378, 379, 373), (373, 379, 380, 374), (374, 380, 381, 375), (71, 70, 382, 376), (376, 382, 383, 377), (377, 383, 384, 378), (378, 384, 385, 379), (379, 385, 386, 380), (380, 386, 387, 381), (70, 69, 388, 382), (382, 388, 389, 383), (383, 389, 390, 384), (384, 390, 391, 385), (385, 391, 392, 386), (386, 392, 393, 387), (69, 68, 394, 388), (388, 394, 395, 389), (389, 395, 396, 390), (390, 396, 397, 391), (391, 397, 398, 392), (392, 398, 399, 393), (68, 67, 400, 394), (394, 400, 401, 395), (395, 401, 402, 396), (396, 402, 403, 397), (397, 403, 404, 398), (398, 404, 405, 399), (67, 66, 406, 400), (400, 406, 407, 401), (401, 407, 408, 402), (402, 408, 409, 403), (403, 409, 410, 404), (404, 410, 411, 405), (66, 65, 412, 406), (406, 412, 413, 407), (407, 413, 414, 408), (408, 414, 415, 409), (409, 415, 416, 410), (410, 416, 417, 411), (65, 64, 418, 412), (412, 418, 419, 413), (413, 419, 420, 414), (414, 420, 421, 415), (415, 421, 422, 416), (416, 422, 423, 417), (64, 63, 424, 418), (418, 424, 425, 419), (419, 425, 426, 420), (420, 426, 427, 421), (421, 427, 428, 422), (422, 428, 429, 423), (63, 62, 430, 424), (424, 430, 431, 425), (425, 431, 432, 426), (426, 432, 433, 427), (427, 433, 434, 428), (428, 434, 435, 429), (62, 61, 436, 430), (430, 436, 437, 431), (431, 437, 438, 432), (432, 438, 439, 433), (433, 439, 440, 434), (434, 440, 441, 435), (61, 60, 442, 436), (436, 442, 443, 437), (437, 443, 444, 438), (438, 444, 445, 439), (439, 445, 446, 440), (440, 446, 447, 441), (34, 1, 123, 286), (286, 123, 122, 287), (287, 122, 121, 288), (288, 121, 120, 289), (289, 120, 119, 290), (290, 119, 118, 291), (565, 454, 450, 566), (533, 455, 451, 534), (577, 452, 448, 578), (452, 456, 507, 448), (456, 457, 506, 507), (457, 458, 505, 506), (458, 459, 504, 505), (459, 460, 503, 504), (460, 461, 502, 503), (461, 462, 501, 502), (462, 463, 500, 501), (463, 464, 499, 500), (464, 465, 498, 499), (465, 466, 497, 498), (466, 467, 496, 497), (467, 468, 495, 496), (468, 469, 494, 495), (469, 470, 493, 494), (470, 471, 492, 493), (471, 472, 491, 492), (472, 473, 490, 491), (473, 474, 489, 490), (474, 475, 488, 489), (475, 476, 487, 488), (476, 477, 486, 487), (477, 478, 485, 486), (478, 479, 484, 485), (479, 480, 483, 484), (480, 481, 482, 483), (895, 560, 453, 481), (508, 509, 558, 559), (509, 510, 557, 558), (510, 511, 556, 557), (511, 512, 555, 556), (512, 513, 554, 555), (513, 514, 553, 554), (514, 515, 552, 553), (515, 516, 551, 552), (516, 517, 550, 551), (517, 518, 549, 550), (518, 519, 548, 549), (519, 520, 547, 548), (520, 521, 546, 547), (521, 522, 545, 546), (522, 523, 544, 545), (523, 524, 543, 544), (524, 525, 542, 543), (525, 526, 541, 542), (526, 527, 540, 541), (527, 528, 539, 540), (528, 529, 538, 539), (529, 530, 537, 538), (530, 531, 536, 537), (531, 532, 535, 536), (532, 533, 534, 535), (583, 589, 534, 451), (589, 595, 535, 534), (595, 601, 536, 535), (601, 607, 537, 536), (607, 613, 538, 537), (613, 619, 539, 538), (619, 625, 540, 539), (625, 631, 541, 540), (631, 637, 542, 541), (637, 643, 543, 542), (643, 649, 544, 543), (649, 655, 545, 544), (655, 661, 546, 545), (661, 667, 547, 546), (667, 673, 548, 547), (673, 679, 549, 548), (679, 685, 550, 549), (685, 691, 551, 550), (691, 697, 552, 551), (697, 703, 553, 552), (703, 709, 554, 553), (709, 715, 555, 554), (715, 721, 556, 555), (721, 727, 557, 556), (727, 733, 558, 557), (733, 739, 559, 558), (577, 745, 456, 452), (745, 751, 457, 456), (751, 757, 458, 457), (757, 763, 459, 458), (763, 769, 460, 459), (769, 775, 461, 460), (775, 781, 462, 461), (781, 787, 463, 462), (787, 793, 464, 463), (793, 799, 465, 464), (799, 805, 466, 465), (805, 811, 467, 466), (811, 817, 468, 467), (817, 823, 469, 468), (823, 829, 470, 469), (829, 835, 471, 470), (835, 841, 472, 471), (841, 847, 473, 472), (847, 853, 474, 473), (853, 859, 475, 474), (859, 865, 476, 475), (865, 871, 477, 476), (871, 877, 478, 477), (877, 883, 479, 478), (883, 889, 480, 479), (889, 895, 481, 480), (739, 566, 450, 559), (481, 453, 449, 482), (454, 508, 559, 450), (453, 560, 571, 449), (560, 561, 570, 571), (561, 562, 569, 570), (562, 563, 568, 569), (563, 564, 567, 568), (564, 565, 566, 567), (455, 572, 583, 451), (572, 573, 582, 583), (573, 574, 581, 582), (574, 575, 580, 581), (575, 576, 579, 580), (576, 577, 578, 579), (508, 454, 565, 890), (890, 565, 564, 891), (891, 564, 563, 892), (892, 563, 562, 893), (893, 562, 561, 894), (894, 561, 560, 895), (448, 507, 584, 578), (578, 584, 585, 579), (579, 585, 586, 580), (580, 586, 587, 581), (581, 587, 588, 582), (582, 588, 589, 583), (507, 506, 590, 584), (584, 590, 591, 585), (585, 591, 592, 586), (586, 592, 593, 587), (587, 593, 594, 588), (588, 594, 595, 589), (506, 505, 596, 590), (590, 596, 597, 591), (591, 597, 598, 592), (592, 598, 599, 593), (593, 599, 600, 594), (594, 600, 601, 595), (505, 504, 602, 596), (596, 602, 603, 597), (597, 603, 604, 598), (598, 604, 605, 599), (599, 605, 606, 600), (600, 606, 607, 601), (504, 503, 608, 602), (602, 608, 609, 603), (603, 609, 610, 604), (604, 610, 611, 605), (605, 611, 612, 606), (606, 612, 613, 607), (503, 502, 614, 608), (608, 614, 615, 609), (609, 615, 616, 610), (610, 616, 617, 611), (611, 617, 618, 612), (612, 618, 619, 613), (502, 501, 620, 614), (614, 620, 621, 615), (615, 621, 622, 616), (616, 622, 623, 617), (617, 623, 624, 618), (618, 624, 625, 619), (501, 500, 626, 620), (620, 626, 627, 621), (621, 627, 628, 622), (622, 628, 629, 623), (623, 629, 630, 624), (624, 630, 631, 625), (500, 499, 632, 626), (626, 632, 633, 627), (627, 633, 634, 628), (628, 634, 635, 629), (629, 635, 636, 630), (630, 636, 637, 631), (499, 498, 638, 632), (632, 638, 639, 633), (633, 639, 640, 634), (634, 640, 641, 635), (635, 641, 642, 636), (636, 642, 643, 637), (498, 497, 644, 638), (638, 644, 645, 639), (639, 645, 646, 640), (640, 646, 647, 641), (641, 647, 648, 642), (642, 648, 649, 643), (497, 496, 650, 644), (644, 650, 651, 645), (645, 651, 652, 646), (646, 652, 653, 647), (647, 653, 654, 648), (648, 654, 655, 649), (496, 495, 656, 650), (650, 656, 657, 651), (651, 657, 658, 652), (652, 658, 659, 653), (653, 659, 660, 654), (654, 660, 661, 655), (495, 494, 662, 656), (656, 662, 663, 657), (657, 663, 664, 658), (658, 664, 665, 659), (659, 665, 666, 660), (660, 666, 667, 661), (494, 493, 668, 662), (662, 668, 669, 663), (663, 669, 670, 664), (664, 670, 671, 665), (665, 671, 672, 666), (666, 672, 673, 667), (493, 492, 674, 668), (668, 674, 675, 669), (669, 675, 676, 670), (670, 676, 677, 671), (671, 677, 678, 672), (672, 678, 679, 673), (492, 491, 680, 674), (674, 680, 681, 675), (675, 681, 682, 676), (676, 682, 683, 677), (677, 683, 684, 678), (678, 684, 685, 679), (491, 490, 686, 680), (680, 686, 687, 681), (681, 687, 688, 682), (682, 688, 689, 683), (683, 689, 690, 684), (684, 690, 691, 685), (490, 489, 692, 686), (686, 692, 693, 687), (687, 693, 694, 688), (688, 694, 695, 689), (689, 695, 696, 690), (690, 696, 697, 691), (489, 488, 698, 692), (692, 698, 699, 693), (693, 699, 700, 694), (694, 700, 701, 695), (695, 701, 702, 696), (696, 702, 703, 697), (488, 487, 704, 698), (698, 704, 705, 699), (699, 705, 706, 700), (700, 706, 707, 701), (701, 707, 708, 702), (702, 708, 709, 703), (487, 486, 710, 704), (704, 710, 711, 705), (705, 711, 712, 706), (706, 712, 713, 707), (707, 713, 714, 708), (708, 714, 715, 709), (486, 485, 716, 710), (710, 716, 717, 711), (711, 717, 718, 712), (712, 718, 719, 713), (713, 719, 720, 714), (714, 720, 721, 715), (485, 484, 722, 716), (716, 722, 723, 717), (717, 723, 724, 718), (718, 724, 725, 719), (719, 725, 726, 720), (720, 726, 727, 721), (484, 483, 728, 722), (722, 728, 729, 723), (723, 729, 730, 724), (724, 730, 731, 725), (725, 731, 732, 726), (726, 732, 733, 727), (483, 482, 734, 728), (728, 734, 735, 729), (729, 735, 736, 730), (730, 736, 737, 731), (731, 737, 738, 732), (732, 738, 739, 733), (455, 533, 740, 572), (572, 740, 741, 573), (573, 741, 742, 574), (574, 742, 743, 575), (575, 743, 744, 576), (576, 744, 745, 577), (533, 532, 746, 740), (740, 746, 747, 741), (741, 747, 748, 742), (742, 748, 749, 743), (743, 749, 750, 744), (744, 750, 751, 745), (532, 531, 752, 746), (746, 752, 753, 747), (747, 753, 754, 748), (748, 754, 755, 749), (749, 755, 756, 750), (750, 756, 757, 751), (531, 530, 758, 752), (752, 758, 759, 753), (753, 759, 760, 754), (754, 760, 761, 755), (755, 761, 762, 756), (756, 762, 763, 757), (530, 529, 764, 758), (758, 764, 765, 759), (759, 765, 766, 760), (760, 766, 767, 761), (761, 767, 768, 762), (762, 768, 769, 763), (529, 528, 770, 764), (764, 770, 771, 765), (765, 771, 772, 766), (766, 772, 773, 767), (767, 773, 774, 768), (768, 774, 775, 769), (528, 527, 776, 770), (770, 776, 777, 771), (771, 777, 778, 772), (772, 778, 779, 773), (773, 779, 780, 774), (774, 780, 781, 775), (527, 526, 782, 776), (776, 782, 783, 777), (777, 783, 784, 778), (778, 784, 785, 779), (779, 785, 786, 780), (780, 786, 787, 781), (526, 525, 788, 782), (782, 788, 789, 783), (783, 789, 790, 784), (784, 790, 791, 785), (785, 791, 792, 786), (786, 792, 793, 787), (525, 524, 794, 788), (788, 794, 795, 789), (789, 795, 796, 790), (790, 796, 797, 791), (791, 797, 798, 792), (792, 798, 799, 793), (524, 523, 800, 794), (794, 800, 801, 795), (795, 801, 802, 796), (796, 802, 803, 797), (797, 803, 804, 798), (798, 804, 805, 799), (523, 522, 806, 800), (800, 806, 807, 801), (801, 807, 808, 802), (802, 808, 809, 803), (803, 809, 810, 804), (804, 810, 811, 805), (522, 521, 812, 806), (806, 812, 813, 807), (807, 813, 814, 808), (808, 814, 815, 809), (809, 815, 816, 810), (810, 816, 817, 811), (521, 520, 818, 812), (812, 818, 819, 813), (813, 819, 820, 814), (814, 820, 821, 815), (815, 821, 822, 816), (816, 822, 823, 817), (520, 519, 824, 818), (818, 824, 825, 819), (819, 825, 826, 820), (820, 826, 827, 821), (821, 827, 828, 822), (822, 828, 829, 823), (519, 518, 830, 824), (824, 830, 831, 825), (825, 831, 832, 826), (826, 832, 833, 827), (827, 833, 834, 828), (828, 834, 835, 829), (518, 517, 836, 830), (830, 836, 837, 831), (831, 837, 838, 832), (832, 838, 839, 833), (833, 839, 840, 834), (834, 840, 841, 835), (517, 516, 842, 836), (836, 842, 843, 837), (837, 843, 844, 838), (838, 844, 845, 839), (839, 845, 846, 840), (840, 846, 847, 841), (516, 515, 848, 842), (842, 848, 849, 843), (843, 849, 850, 844), (844, 850, 851, 845), (845, 851, 852, 846), (846, 852, 853, 847), (515, 514, 854, 848), (848, 854, 855, 849), (849, 855, 856, 850), (850, 856, 857, 851), (851, 857, 858, 852), (852, 858, 859, 853), (514, 513, 860, 854), (854, 860, 861, 855), (855, 861, 862, 856), (856, 862, 863, 857), (857, 863, 864, 858), (858, 864, 865, 859), (513, 512, 866, 860), (860, 866, 867, 861), (861, 867, 868, 862), (862, 868, 869, 863), (863, 869, 870, 864), (864, 870, 871, 865), (512, 511, 872, 866), (866, 872, 873, 867), (867, 873, 874, 868), (868, 874, 875, 869), (869, 875, 876, 870), (870, 876, 877, 871), (511, 510, 878, 872), (872, 878, 879, 873), (873, 879, 880, 874), (874, 880, 881, 875), (875, 881, 882, 876), (876, 882, 883, 877), (510, 509, 884, 878), (878, 884, 885, 879), (879, 885, 886, 880), (880, 886, 887, 881), (881, 887, 888, 882), (882, 888, 889, 883), (509, 508, 890, 884), (884, 890, 891, 885), (885, 891, 892, 886), (886, 892, 893, 887), (887, 893, 894, 888), (888, 894, 895, 889), (482, 449, 571, 734), (734, 571, 570, 735), (735, 570, 569, 736), (736, 569, 568, 737), (737, 568, 567, 738), (738, 567, 566, 739)])
me_cube_000.use_remesh_preserve_volume = False
me_cube_000.use_remesh_preserve_attributes = False
me_cube_000.use_mirror_vertex_groups = False
me_cube_000.update()

# ---- objects
ob_cube_001 = bpy.data.objects.new('Cube.001', me_cube_000)

# ---- transforms, parenting, visibility, modifiers, constraints
ob_cube_001.location = (0.0, 0.0, 0.0)
ob_cube_001.rotation_euler = (0.0, 2.623e-06, 0.0)
ob_cube_001.scale = (-0.4173, 0.4173, 0.4173)
ob_cube_001.lineart.crease_threshold = 0.0

# ---- collection membership
col_collection_1.objects.link(ob_cube_001)

# ---- scene / render settings (as saved in the file)
scene.frame_start = 1; scene.frame_end = 250; scene.frame_set(1)
scene.render.engine = 'BLENDER_EEVEE_NEXT'
scene.render.resolution_percentage = 50
scene.render.dither_intensity = 0.0
scene.cycles.use_denoising = False
scene.cycles.samples = 10
scene.cycles.sampling_pattern = 'TABULATED_SOBOL'
scene.cycles.light_sampling_threshold = 0.0
scene.cycles.use_adaptive_sampling = False
scene.cycles.use_light_tree = False
scene.cycles.blur_glossy = 0.0
scene.cycles.volume_bounces = 1
scene.cycles.pixel_filter_type = 'GAUSSIAN'
scene.cycles.sample_clamp_indirect = 0.0
scene.view_settings.view_transform = 'Standard'
bpy.context.view_layer.update()

# ---- added for rendering (the .blend has no active camera and no usable light): camera, sun
cam_auto = bpy.data.cameras.new('AutoCamera')
cam_auto.lens = 50.0
cam_auto.sensor_width = 36.0
cam_auto.clip_end = 1000.0
ob_auto_camera = bpy.data.objects.new('AutoCamera', cam_auto)
scene.collection.objects.link(ob_auto_camera)
ob_auto_camera.location = (14.519, -8.62918, 8.44591)
ob_auto_camera.rotation_euler = (1.09748, -7.21219e-08, 0.694738)
scene.camera = ob_auto_camera
light_auto_sun = bpy.data.lights.new('AutoSun', 'SUN')
light_auto_sun.energy = 3.0
light_auto_sun.angle = 0.0523599
ob_auto_sun = bpy.data.objects.new('AutoSun', light_auto_sun)
scene.collection.objects.link(ob_auto_sun)
ob_auto_sun.rotation_euler = (0.872665, 0.174533, 0.523599)
bpy.context.view_layer.update()

